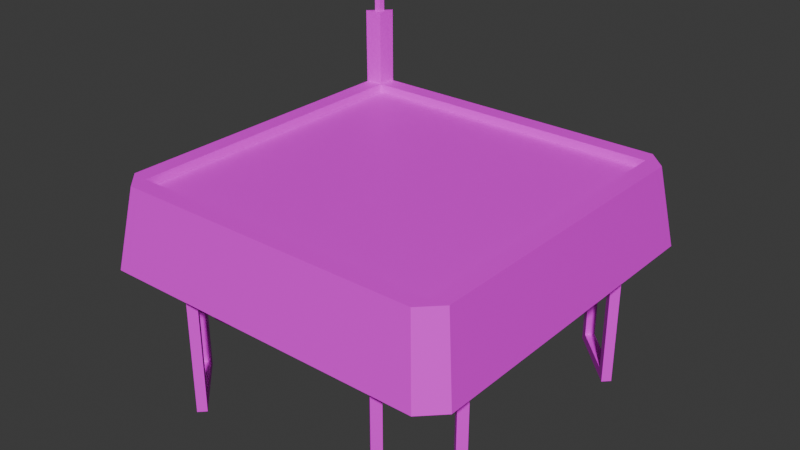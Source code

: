 # Source: platformpowerup_trampoline.blend  (saved by Blender 4.0.36; exported with 4.5.12 LTS)
import bpy
from mathutils import Matrix  # noqa: F401  (used for matrix-valued properties, if any)

bpy.ops.wm.read_factory_settings(use_empty=True)
scene = bpy.context.scene
scene.name = 'Scene'

# ---- collections
col_collection = bpy.data.collections.new('Collection'); scene.collection.children.link(col_collection)

# ---- images (referenced by path relative to the original .blend; pixels are not part of the script)
import os
ASSET_DIR = os.environ.get("B2B_ASSET_DIR", "")  # directory of the original .blend (textures are referenced by path, not embedded)
HERE = os.path.dirname(os.path.abspath(__file__))  # packed textures are extracted next to this script under _unpacked/

def load_image(name, relpath, width, height, colorspace="sRGB"):
    """Load a texture the original file referenced (path relative to the .blend, or extracted next to this script)."""
    p = next((c for c in (os.path.join(HERE, relpath), os.path.join(ASSET_DIR, relpath)) if relpath and os.path.exists(c)), "")
    if p:
        img = bpy.data.images.load(p, check_existing=True)
        img.name = name
    else:  # same state as the original file: an image datablock whose file is absent (Cycles renders it pink)
        img = bpy.data.images.new(name, width, height)
        img.source = "FILE"
        img.filepath = "//" + (relpath or name)
    img.colorspace_settings.name = colorspace
    return img
img_tiletextures_00000_jpg_002 = load_image('tiletextures_00000.jpg.002', 'tiletextures_00000.jpg', 1024, 1024, 'sRGB')

# ---- materials (node trees are filled in below, after node groups)
mat_solidtextures_001 = bpy.data.materials.new('solidtextures.001')
mat_solidtextures_001.use_transparent_shadow = False

# ---- material node trees
mat_solidtextures_001.use_nodes = True; mat_solidtextures_001.node_tree.nodes.clear()
_N = mat_solidtextures_001.node_tree.nodes; _L = mat_solidtextures_001.node_tree.links
n0 = _N.new('ShaderNodeBsdfPrincipled'); n0.name = 'Principled BSDF'; n0.location = (10, 300)
n1 = _N.new('ShaderNodeOutputMaterial'); n1.name = 'Material Output'; n1.location = (320, 270)
n2 = _N.new('ShaderNodeTexImage'); n2.name = 'Image Texture'; n2.location = (-440, 210)
n2.label = 'BASE COLOR'
n2.image = img_tiletextures_00000_jpg_002
_L.new(n0.outputs[0], n1.inputs[0])
_L.new(n2.outputs[0], n0.inputs[0])
n1.is_active_output = True

# ---- world
world_world = bpy.data.worlds.new('World'); scene.world = world_world
world_world.use_nodes = True; world_world.node_tree.nodes.clear()
_N = world_world.node_tree.nodes; _L = world_world.node_tree.links
n0 = _N.new('ShaderNodeOutputWorld'); n0.name = 'World Output'; n0.location = (300, 300)
n1 = _N.new('ShaderNodeBackground'); n1.name = 'Background'; n1.location = (10, 300)
n1.inputs[0].default_value = (0.05088, 0.05088, 0.05088, 1.0)
_L.new(n1.outputs[0], n0.inputs[0])
n0.is_active_output = True
world_world.color = (0.05088, 0.05088, 0.05088)
world_world.use_sun_shadow = False
world_world.sun_shadow_jitter_overblur = 0.0

# ---- meshes
me_circle = bpy.data.meshes.new('Circle')
me_circle.from_pydata([(1.997, 2.256, 0.01553), (-2.254, 2.006, 0.01553), (-2.017, -2.01, -0.09102), (2.01, 2.022, -0.09102), (-2.423, -2.145, -1.028), (-1.668, 1.485, -1.028), (-2.154, 2.425, -1.028), (2.416, 2.156, -1.028), (1.661, -1.474, -1.028), (-1.483, -1.659, -1.028), (2.147, -2.414, -1.028), (1.476, 1.669, -1.028), (-2.004, -2.245, 0.01553), (2.01, -2.01, -0.09102), (-2.019, 2.02, -0.09102), (-2.254, -1.995, 0.01553), (2.247, 2.006, 0.01553), (2.247, -1.995, 0.01553), (-2.004, 2.256, 0.01553), (1.997, -2.245, 0.01553), (2.022, -2.022, 0.01553), (2.022, 2.033, 0.01553), (-2.031, 2.031, 0.01553), (-2.029, -2.022, 0.01553), (-2.012, -2.005, -0.2345), (2.005, 2.016, -0.2345), (2.005, -2.005, -0.2345), (-2.014, 2.014, -0.2345), (2.01, 2.022, -0.3955), (-2.017, -2.01, -0.3955), (2.01, -2.01, -0.3955), (-2.019, 2.02, -0.3955), (2.126, 1.546, -1.028), (2.126, 1.546, -2.778), (1.419, 2.253, -1.028), (1.419, 2.253, -2.778), (2.038, 1.634, -1.028), (2.038, 1.634, -2.778), (1.507, 2.164, -1.028), (1.507, 2.164, -2.778), (2.038, 1.634, -2.653), (1.507, 2.164, -2.653), (2.038, 1.457, -2.778), (2.038, 1.457, -1.028), (1.949, 1.546, -1.028), (1.949, 1.546, -2.778), (1.331, 2.164, -2.778), (1.331, 2.164, -1.028), (1.419, 2.076, -1.028), (1.419, 2.076, -2.778), (1.949, 1.546, -2.653), (1.419, 2.076, -2.653), (-1.249, -2.079, -1.028), (-1.249, -2.079, -2.778), (-1.956, -1.372, -1.028), (-1.956, -1.372, -2.778), (-1.337, -1.991, -1.028), (-1.337, -1.991, -2.778), (-1.868, -1.461, -1.028), (-1.868, -1.461, -2.778), (-1.337, -1.991, -2.653), (-1.868, -1.461, -2.653), (-1.337, -2.168, -2.778), (-1.337, -2.168, -1.028), (-1.426, -2.079, -1.028), (-1.426, -2.079, -2.778), (-2.044, -1.461, -2.778), (-2.044, -1.461, -1.028), (-1.956, -1.549, -1.028), (-1.956, -1.549, -2.778), (-1.426, -2.079, -2.653), (-1.956, -1.549, -2.653), (2.038, -1.372, -1.028), (2.038, -1.372, -2.778), (1.331, -2.079, -1.028), (1.331, -2.079, -2.778), (1.949, -1.461, -1.028), (1.949, -1.461, -2.778), (1.419, -1.991, -1.028), (1.419, -1.991, -2.778), (1.949, -1.461, -2.653), (1.419, -1.991, -2.653), (2.126, -1.461, -2.778), (2.126, -1.461, -1.028), (2.038, -1.549, -1.028), (2.038, -1.549, -2.778), (1.419, -2.168, -2.778), (1.419, -2.168, -1.028), (1.507, -2.079, -1.028), (1.507, -2.079, -2.778), (2.038, -1.549, -2.653), (1.507, -2.079, -2.653), (-1.587, 2.253, -1.028), (-1.587, 2.253, -2.778), (-2.294, 1.546, -1.028), (-2.294, 1.546, -2.778), (-1.676, 2.164, -1.028), (-1.676, 2.164, -2.778), (-2.206, 1.634, -1.028), (-2.206, 1.634, -2.778), (-1.676, 2.164, -2.653), (-2.206, 1.634, -2.653), (-1.499, 2.164, -2.778), (-1.499, 2.164, -1.028), (-1.587, 2.076, -1.028), (-1.587, 2.076, -2.778), (-2.206, 1.457, -2.778), (-2.206, 1.457, -1.028), (-2.118, 1.546, -1.028), (-2.118, 1.546, -2.778), (-1.587, 2.076, -2.653), (-2.118, 1.546, -2.653), (-2.143, 2.053, 1.016), (-2.057, 2.139, 1.016), (-2.066, 2.061, 1.016), (-2.003, 2.25, 1.016), (-2.253, 2.0, 1.016), (-2.03, 2.025, 1.016), (-2.057, 2.139, 1.391), (-2.143, 2.053, 1.391), (-2.066, 2.061, 1.391), (2.416, -2.145, -1.028), (-2.154, -2.414, -1.028), (-2.423, 2.156, -1.028), (2.148, 2.424, -1.028), (1.476, 1.669, -1.778), (-1.483, -1.659, -1.778), (0.9858, -0.8735, -1.778), (-0.9926, 0.8847, -1.778), (1.661, -1.474, -1.778), (-0.8828, -0.9834, -1.778), (-1.668, 1.485, -1.778), (0.8762, 0.9944, -1.778), (0.8762, 0.9944, -2.028), (-0.8828, -0.9834, -2.028), (0.9858, -0.8735, -2.028), (-0.9926, 0.8847, -2.028)], [], [(2, 3, 14), (3, 2, 13), (122, 123, 4), (123, 124, 6), (124, 121, 7), (121, 122, 10), (5, 9, 126, 131), (11, 5, 131, 125), (124, 7, 16, 0), (10, 122, 12, 19), (123, 6, 18, 1), (121, 10, 19, 17), (4, 123, 1, 15), (7, 121, 17, 16), (6, 124, 0, 18), (122, 4, 15, 12), (22, 23, 15, 1), (21, 0, 16), (20, 21, 16, 17), (22, 1, 18), (21, 22, 18, 0), (20, 17, 19), (23, 20, 19, 12), (25, 26, 24), (24, 27, 25), (20, 23, 122, 10), (23, 22, 27, 24), (22, 21, 25, 27), (21, 20, 26, 25), (20, 23, 24, 26), (29, 31, 28), (28, 30, 29), (2, 14, 31, 29), (14, 3, 28, 31), (13, 2, 29, 30), (3, 13, 30, 28), (33, 37, 36, 32), (35, 39, 38, 34), (39, 41, 40, 37), (42, 43, 44, 45), (46, 47, 48, 49), (49, 45, 50, 51), (37, 33, 42, 45), (40, 41, 51, 50), (33, 32, 43, 42), (39, 35, 46, 49), (35, 34, 47, 46), (41, 39, 49, 51), (32, 36, 44, 43), (39, 37, 45, 49), (34, 38, 48, 47), (36, 37, 45, 44), (37, 40, 50, 45), (38, 39, 49, 48), (53, 57, 56, 52), (55, 59, 58, 54), (59, 61, 60, 57), (62, 63, 64, 65), (66, 67, 68, 69), (69, 65, 70, 71), (57, 53, 62, 65), (60, 61, 71, 70), (53, 52, 63, 62), (59, 55, 66, 69), (55, 54, 67, 66), (59, 57, 65, 69), (56, 57, 65, 64), (57, 60, 70, 65), (58, 59, 69, 68), (73, 77, 76, 72), (75, 79, 78, 74), (79, 81, 80, 77), (82, 83, 84, 85), (86, 87, 88, 89), (89, 85, 90, 91), (77, 73, 82, 85), (80, 81, 91, 90), (73, 72, 83, 82), (79, 75, 86, 89), (75, 74, 87, 86), (79, 77, 85, 89), (76, 77, 85, 84), (77, 80, 90, 85), (78, 79, 89, 88), (93, 97, 96, 92), (95, 99, 98, 94), (99, 101, 100, 97), (102, 103, 104, 105), (106, 107, 108, 109), (109, 105, 110, 111), (97, 93, 102, 105), (100, 101, 111, 110), (93, 92, 103, 102), (99, 95, 106, 109), (95, 94, 107, 106), (99, 97, 105, 109), (96, 97, 105, 104), (97, 100, 110, 105), (98, 99, 109, 108), (15, 23, 12), (22, 1, 116, 117), (114, 112, 119, 120), (18, 22, 117, 115), (1, 18, 115, 116), (113, 112, 116, 115), (114, 113, 115, 117), (112, 114, 117, 116), (113, 114, 120, 118), (112, 113, 118, 119), (8, 9, 122, 121), (9, 5, 123, 122), (11, 8, 121, 124), (5, 11, 124, 123), (130, 127, 135, 134), (127, 132, 133, 135), (8, 11, 125, 129), (9, 8, 129, 126), (127, 130, 126, 129), (130, 128, 131, 126), (132, 127, 129, 125), (128, 132, 125, 131), (134, 133, 136), (133, 134, 135), (132, 128, 136, 133), (128, 130, 134, 136)])
_uv = me_circle.uv_layers.new(name='UVMap')
_uv.uv.foreach_set('vector', [0.06176, 0.7446, 0.1228, 0.6835, 0.1229, 0.7446, 0.1228, 0.6835, 0.06176, 0.7446, 0.06173, 0.6835, 0.4372, 0.9876, 0.4361, 0.9906, 0.4361, 0.9878, 0.4361, 0.9906, 0.4533, 0.9908, 0.437, 0.9908, 0.4533, 0.9908, 0.4548, 0.9877, 0.4545, 0.9906, 0.4548, 0.9877, 0.4372, 0.9876, 0.4538, 0.9875, 0.4389, 0.9902, 0.4397, 0.9881, 0.4397, 0.9881, 0.4389, 0.9902, 0.4508, 0.9903, 0.4389, 0.9902, 0.4389, 0.9902, 0.4508, 0.9903, 0.4002, 0.9907, 0.3972, 0.991, 0.3972, 0.952, 0.4002, 0.9518, 0.4339, 0.9907, 0.4002, 0.9907, 0.4002, 0.9518, 0.4339, 0.9518, 0.4369, 0.9909, 0.4339, 0.9909, 0.4339, 0.9519, 0.4369, 0.9519, 0.4369, 0.9907, 0.4339, 0.9907, 0.4339, 0.9518, 0.4369, 0.9518, 0.4707, 0.991, 0.4369, 0.9909, 0.4369, 0.9519, 0.4707, 0.952, 0.4707, 0.9907, 0.4369, 0.9907, 0.4369, 0.9518, 0.4707, 0.9518, 0.4339, 0.9909, 0.4002, 0.9907, 0.4002, 0.9518, 0.4339, 0.9519, 0.4707, 0.991, 0.4677, 0.991, 0.4677, 0.952, 0.4707, 0.952, 0.2564, 0.9655, 0.2446, 0.9655, 0.244, 0.9665, 0.257, 0.9665, 0.2564, 0.9576, 0.2578, 0.9572, 0.257, 0.9567, 0.2446, 0.9576, 0.2564, 0.9576, 0.257, 0.9567, 0.244, 0.9567, 0.2564, 0.9655, 0.257, 0.9665, 0.2578, 0.9659, 0.2564, 0.9576, 0.2564, 0.9655, 0.2578, 0.9659, 0.2578, 0.9572, 0.2446, 0.9576, 0.244, 0.9567, 0.2432, 0.9572, 0.2446, 0.9655, 0.2446, 0.9576, 0.2432, 0.9572, 0.2432, 0.9659, 0.1228, 0.6835, 0.06173, 0.6835, 0.06176, 0.7446, 0.06176, 0.7446, 0.1229, 0.7446, 0.1228, 0.6835, 0.2446, 0.9576, 0.2446, 0.9655, 0.4372, 0.9876, 0.4538, 0.9875, 0.2457, 0.9747, 0.2487, 0.9747, 0.2537, 0.9797, 0.2385, 0.9797, 0.2487, 0.9747, 0.2487, 0.9727, 0.2537, 0.9645, 0.2537, 0.9797, 0.2487, 0.9727, 0.2457, 0.9727, 0.2385, 0.9645, 0.2537, 0.9645, 0.2457, 0.9727, 0.2457, 0.9747, 0.2385, 0.9797, 0.2385, 0.9645, 0.06176, 0.7446, 0.1229, 0.7446, 0.1228, 0.6835, 0.1228, 0.6835, 0.06173, 0.6835, 0.06176, 0.7446, 0.06176, 0.7446, 0.1229, 0.7446, 0.1229, 0.7446, 0.06176, 0.7446, 0.1229, 0.7446, 0.1228, 0.6835, 0.1228, 0.6835, 0.1229, 0.7446, 0.06173, 0.6835, 0.06176, 0.7446, 0.06176, 0.7446, 0.06173, 0.6835, 0.1228, 0.6835, 0.06173, 0.6835, 0.06173, 0.6835, 0.1228, 0.6835, 0.4662, 0.9897, 0.467, 0.9901, 0.3926, 0.9898, 0.3959, 0.9895, 0.4671, 0.9893, 0.4694, 0.9889, 0.3918, 0.9887, 0.3952, 0.9885, 0.4655, 0.9909, 0.4643, 0.9905, 0.4207, 0.9901, 0.4182, 0.9905, 0.4671, 0.9893, 0.3971, 0.9898, 0.396, 0.9901, 0.4694, 0.9897, 0.4663, 0.9889, 0.3963, 0.9888, 0.3952, 0.989, 0.4671, 0.9885, 0.4694, 0.9905, 0.4208, 0.9909, 0.4217, 0.9904, 0.4656, 0.9901, 0.467, 0.9901, 0.4662, 0.9897, 0.4671, 0.9893, 0.4694, 0.9897, 0.4207, 0.9901, 0.4643, 0.9905, 0.4656, 0.9901, 0.4217, 0.9904, 0.4662, 0.9897, 0.3959, 0.9895, 0.3971, 0.9898, 0.4671, 0.9893, 0.4694, 0.9889, 0.4671, 0.9893, 0.4663, 0.9889, 0.4671, 0.9885, 0.4671, 0.9893, 0.3952, 0.9885, 0.3963, 0.9888, 0.4663, 0.9889, 0.0, 0.0, 0.0, 0.0, 0.0, 0.0, 0.0, 0.0, 0.0, 0.0, 0.0, 0.0, 0.0, 0.0, 0.0, 0.0, 0.4655, 0.9909, 0.4182, 0.9905, 0.4208, 0.9909, 0.4694, 0.9905, 0.0, 0.0, 0.0, 0.0, 0.0, 0.0, 0.0, 0.0, 0.3926, 0.9898, 0.467, 0.9901, 0.4694, 0.9897, 0.396, 0.9901, 0.4182, 0.9905, 0.4207, 0.9901, 0.4217, 0.9904, 0.4208, 0.9909, 0.3918, 0.9887, 0.4694, 0.9889, 0.4671, 0.9885, 0.3952, 0.989, 0.4662, 0.9897, 0.467, 0.9901, 0.3926, 0.9898, 0.3959, 0.9895, 0.4671, 0.9893, 0.4694, 0.9889, 0.3918, 0.9887, 0.3952, 0.9885, 0.4655, 0.9909, 0.4643, 0.9905, 0.4207, 0.9901, 0.4182, 0.9905, 0.4671, 0.9893, 0.3971, 0.9898, 0.396, 0.9901, 0.4694, 0.9897, 0.4663, 0.9889, 0.3963, 0.9888, 0.3952, 0.989, 0.4671, 0.9885, 0.4694, 0.9905, 0.4208, 0.9909, 0.4217, 0.9904, 0.4656, 0.9901, 0.467, 0.9901, 0.4662, 0.9897, 0.4671, 0.9893, 0.4694, 0.9897, 0.4207, 0.9901, 0.4643, 0.9905, 0.4656, 0.9901, 0.4217, 0.9904, 0.4662, 0.9897, 0.3959, 0.9895, 0.3971, 0.9898, 0.4671, 0.9893, 0.4694, 0.9889, 0.4671, 0.9893, 0.4663, 0.9889, 0.4671, 0.9885, 0.4671, 0.9893, 0.3952, 0.9885, 0.3963, 0.9888, 0.4663, 0.9889, 0.4655, 0.9909, 0.4182, 0.9905, 0.4208, 0.9909, 0.4694, 0.9905, 0.3926, 0.9898, 0.467, 0.9901, 0.4694, 0.9897, 0.396, 0.9901, 0.4182, 0.9905, 0.4207, 0.9901, 0.4217, 0.9904, 0.4208, 0.9909, 0.3918, 0.9887, 0.4694, 0.9889, 0.4671, 0.9885, 0.3952, 0.989, 0.4662, 0.9897, 0.467, 0.9901, 0.3926, 0.9898, 0.3959, 0.9895, 0.4671, 0.9893, 0.4694, 0.9889, 0.3918, 0.9887, 0.3952, 0.9885, 0.4655, 0.9909, 0.4643, 0.9905, 0.4207, 0.9901, 0.4182, 0.9905, 0.4671, 0.9893, 0.3971, 0.9898, 0.396, 0.9901, 0.4694, 0.9897, 0.4663, 0.9889, 0.3963, 0.9888, 0.3952, 0.989, 0.4671, 0.9885, 0.4694, 0.9905, 0.4208, 0.9909, 0.4217, 0.9904, 0.4656, 0.9901, 0.467, 0.9901, 0.4662, 0.9897, 0.4671, 0.9893, 0.4694, 0.9897, 0.4207, 0.9901, 0.4643, 0.9905, 0.4656, 0.9901, 0.4217, 0.9904, 0.4662, 0.9897, 0.3959, 0.9895, 0.3971, 0.9898, 0.4671, 0.9893, 0.4694, 0.9889, 0.4671, 0.9893, 0.4663, 0.9889, 0.4671, 0.9885, 0.4671, 0.9893, 0.3952, 0.9885, 0.3963, 0.9888, 0.4663, 0.9889, 0.4655, 0.9909, 0.4182, 0.9905, 0.4208, 0.9909, 0.4694, 0.9905, 0.3926, 0.9898, 0.467, 0.9901, 0.4694, 0.9897, 0.396, 0.9901, 0.4182, 0.9905, 0.4207, 0.9901, 0.4217, 0.9904, 0.4208, 0.9909, 0.3918, 0.9887, 0.4694, 0.9889, 0.4671, 0.9885, 0.3952, 0.989, 0.4662, 0.9897, 0.467, 0.9901, 0.3926, 0.9898, 0.3959, 0.9895, 0.4671, 0.9893, 0.4694, 0.9889, 0.3918, 0.9887, 0.3952, 0.9885, 0.4655, 0.9909, 0.4643, 0.9905, 0.4207, 0.9901, 0.4182, 0.9905, 0.4671, 0.9893, 0.3971, 0.9898, 0.396, 0.9901, 0.4694, 0.9897, 0.4663, 0.9889, 0.3963, 0.9888, 0.3952, 0.989, 0.4671, 0.9885, 0.4694, 0.9905, 0.4208, 0.9909, 0.4217, 0.9904, 0.4656, 0.9901, 0.467, 0.9901, 0.4662, 0.9897, 0.4671, 0.9893, 0.4694, 0.9897, 0.4207, 0.9901, 0.4643, 0.9905, 0.4656, 0.9901, 0.4217, 0.9904, 0.4662, 0.9897, 0.3959, 0.9895, 0.3971, 0.9898, 0.4671, 0.9893, 0.4694, 0.9889, 0.4671, 0.9893, 0.4663, 0.9889, 0.4671, 0.9885, 0.4671, 0.9893, 0.3952, 0.9885, 0.3963, 0.9888, 0.4663, 0.9889, 0.4655, 0.9909, 0.4182, 0.9905, 0.4208, 0.9909, 0.4694, 0.9905, 0.3926, 0.9898, 0.467, 0.9901, 0.4694, 0.9897, 0.396, 0.9901, 0.4182, 0.9905, 0.4207, 0.9901, 0.4217, 0.9904, 0.4208, 0.9909, 0.3918, 0.9887, 0.4694, 0.9889, 0.4671, 0.9885, 0.3952, 0.989, 0.244, 0.9665, 0.2446, 0.9655, 0.2432, 0.9659, 0.4292, 0.9864, 0.4278, 0.9868, 0.4278, 0.9868, 0.4292, 0.9864, 0.2443, 0.9658, 0.2438, 0.9659, 0.2438, 0.9659, 0.2443, 0.9658, 0.4286, 0.9874, 0.4292, 0.9864, 0.4292, 0.9864, 0.4286, 0.9874, 0.4707, 0.952, 0.4677, 0.952, 0.4677, 0.952, 0.4707, 0.952, 0.4286, 0.987, 0.4283, 0.9868, 0.4278, 0.9868, 0.4286, 0.9874, 0.4288, 0.9867, 0.4286, 0.987, 0.4286, 0.9874, 0.4292, 0.9864, 0.4283, 0.9868, 0.4288, 0.9867, 0.4292, 0.9864, 0.4278, 0.9868, 0.2441, 0.9661, 0.2443, 0.9658, 0.2443, 0.9658, 0.2441, 0.9661, 0.2438, 0.9659, 0.2441, 0.9661, 0.2441, 0.9661, 0.2438, 0.9659, 0.4518, 0.9882, 0.4397, 0.9881, 0.4372, 0.9876, 0.4548, 0.9877, 0.4397, 0.9881, 0.4389, 0.9902, 0.4361, 0.9906, 0.4372, 0.9876, 0.4508, 0.9903, 0.4518, 0.9882, 0.4548, 0.9877, 0.4533, 0.9908, 0.4389, 0.9902, 0.4508, 0.9903, 0.4533, 0.9908, 0.4361, 0.9906, 0.4419, 0.9886, 0.4492, 0.9886, 0.4492, 0.9886, 0.4419, 0.9886, 0.4492, 0.9886, 0.4485, 0.9899, 0.4485, 0.9899, 0.4492, 0.9886, 0.4518, 0.9882, 0.4508, 0.9903, 0.4508, 0.9903, 0.4518, 0.9882, 0.4397, 0.9881, 0.4518, 0.9882, 0.4518, 0.9882, 0.4397, 0.9881, 0.4492, 0.9886, 0.4419, 0.9886, 0.4397, 0.9881, 0.4518, 0.9882, 0.4419, 0.9886, 0.4415, 0.9898, 0.4389, 0.9902, 0.4397, 0.9881, 0.4485, 0.9899, 0.4492, 0.9886, 0.4518, 0.9882, 0.4508, 0.9903, 0.4415, 0.9898, 0.4485, 0.9899, 0.4508, 0.9903, 0.4389, 0.9902, 0.4419, 0.9886, 0.4485, 0.9899, 0.4415, 0.9898, 0.4485, 0.9899, 0.4419, 0.9886, 0.4492, 0.9886, 0.4485, 0.9899, 0.4415, 0.9898, 0.4415, 0.9898, 0.4485, 0.9899, 0.4415, 0.9898, 0.4419, 0.9886, 0.4419, 0.9886, 0.4415, 0.9898])
me_circle.materials.append(mat_solidtextures_001)
me_circle.update()
me_circle.normals_split_custom_set([tuple(v) for v in zip(*[iter([2.174e-09, 0.0, 1.0, 2.174e-09, 0.0, 1.0, 2.174e-09, 0.0, 1.0, -1.996e-09, 0.0, 1.0, -1.996e-09, 0.0, 1.0, -1.996e-09, 0.0, 1.0, 0.0, 0.0, 1.0, 0.0, 0.0, 1.0, 0.0, 0.0, 1.0, -3.06e-08, 0.0, 1.0, -3.06e-08, 0.0, 1.0, -3.06e-08, 0.0, 1.0, 8.269e-07, 0.0, 1.0, 8.269e-07, 0.0, 1.0, 8.269e-07, 0.0, 1.0, -2.866e-08, 0.0, 1.0, -2.866e-08, 0.0, 1.0, -2.866e-08, 0.0, 1.0, 0.9983, 0.05872, 0.0, 0.9983, 0.05872, 0.0, 0.9983, 0.05872, 0.0, 0.9983, 0.05872, 0.0, 0.05856, -0.9983, 0.0, 0.05856, -0.9983, 0.0, 0.05856, -0.9983, 0.0, 0.05856, -0.9983, 0.0, -0.6912, -0.6912, -0.2112, -0.6912, -0.6912, -0.2112, -0.6912, -0.6912, -0.2112, -0.6912, -0.6912, -0.2112, -1.138e-07, 0.9872, -0.1597, -1.138e-07, 0.9872, -0.1597, -1.138e-07, 0.9872, -0.1597, -1.138e-07, 0.9872, -0.1597, 0.6912, -0.6912, -0.2112, 0.6912, -0.6912, -0.2112, 0.6912, -0.6912, -0.2112, 0.6912, -0.6912, -0.2112, -0.6912, 0.6912, -0.2112, -0.6912, 0.6912, -0.2112, -0.6912, 0.6912, -0.2112, -0.6912, 0.6912, -0.2112, 0.9872, 0.0, -0.1597, 0.9872, 0.0, -0.1597, 0.9872, 0.0, -0.1597, 0.9872, 0.0, -0.1597, -0.9872, -1.087e-07, -0.1597, -0.9872, -1.087e-07, -0.1597, -0.9872, -1.087e-07, -0.1597, -0.9872, -1.087e-07, -0.1597, -0.0002753, -0.9868, -0.1618, -4.748e-05, -0.9868, -0.1619, 0.0001425, -0.9869, -0.1615, -0.0005153, -0.9868, -0.1618, 0.6912, 0.6912, -0.2112, 0.6912, 0.6912, -0.2112, 0.6912, 0.6912, -0.2112, 0.6912, 0.6912, -0.2112, 4.123e-09, 0.0, -1.0, 4.123e-09, 0.0, -1.0, 4.123e-09, 0.0, -1.0, 4.123e-09, 0.0, -1.0, 0.0, 0.0, -1.0, 0.0, 0.0, -1.0, 0.0, 0.0, -1.0, 4.106e-09, 0.0, -1.0, 4.106e-09, 0.0, -1.0, 4.106e-09, 0.0, -1.0, 4.106e-09, 0.0, -1.0, 0.0, 0.0, -1.0, 0.0, 0.0, -1.0, 0.0, 0.0, -1.0, -2.075e-10, 0.0, -1.0, -2.075e-10, 0.0, -1.0, -2.075e-10, 0.0, -1.0, -2.075e-10, 0.0, -1.0, -9.375e-09, 0.0, -1.0, -9.375e-09, 0.0, -1.0, -9.375e-09, 0.0, -1.0, -5.049e-11, 0.0, -1.0, -5.049e-11, 0.0, -1.0, -5.049e-11, 0.0, -1.0, -5.049e-11, 0.0, -1.0, -1.385e-08, 0.0, -1.0, -1.385e-08, 0.0, -1.0, -1.385e-08, 0.0, -1.0, 2.422e-09, 0.0, -1.0, 2.422e-09, 0.0, -1.0, 2.422e-09, 0.0, -1.0, 1.053e-07, -0.936, 0.3519, 1.053e-07, -0.936, 0.3519, 1.053e-07, -0.936, 0.3519, 1.053e-07, -0.936, 0.3519, -0.9977, -0.0004685, -0.06788, -0.9977, -0.0004685, -0.06788, -0.9977, -0.0004685, -0.06788, -0.9977, -0.0004685, -0.06788, -0.0004685, 0.9977, -0.06717, -0.0004685, 0.9977, -0.06717, -0.0004685, 0.9977, -0.06717, -0.0004685, 0.9977, -0.06717, 0.9977, 0.0, -0.06788, 0.9977, 0.0, -0.06788, 0.9977, 0.0, -0.06788, 0.9977, 0.0, -0.06788, 1.18e-07, -0.9977, -0.06717, 1.18e-07, -0.9977, -0.06717, 1.18e-07, -0.9977, -0.06717, 1.18e-07, -0.9977, -0.06717, -1.824e-08, 0.0, -1.0, -1.824e-08, 0.0, -1.0, -1.824e-08, 0.0, -1.0, 6.139e-09, 0.0, -1.0, 6.139e-09, 0.0, -1.0, 6.139e-09, 0.0, -1.0, -1.0, -0.0004696, 0.0, -1.0, -0.0004696, 0.0, -1.0, -0.0004696, 0.0, -1.0, -0.0004696, 0.0, -0.0004696, 1.0, 0.0, -0.0004696, 1.0, 0.0, -0.0004696, 1.0, 0.0, -0.0004696, 1.0, 0.0, 1.184e-07, -1.0, 0.0, 1.184e-07, -1.0, 0.0, 1.184e-07, -1.0, 0.0, 1.184e-07, -1.0, 0.0, 1.0, 0.0, 0.0, 1.0, 0.0, 0.0, 1.0, 0.0, 0.0, 1.0, 0.0, 0.0, 0.7071, 0.7071, 0.0, 0.7071, 0.7071, 0.0, 0.7071, 0.7071, 0.0, 0.7071, 0.7071, 0.0, -0.7071, -0.7071, 0.0, -0.7071, -0.7071, 0.0, -0.7071, -0.7071, 0.0, -0.7071, -0.7071, 0.0, 0.7071, 0.7071, 0.0, 0.7071, 0.7071, 0.0, 0.7071, 0.7071, 0.0, 0.7071, 0.7071, 0.0, -0.7071, -0.7071, 0.0, -0.7071, -0.7071, 0.0, -0.7071, -0.7071, 0.0, -0.7071, -0.7071, 0.0, 0.7071, 0.7071, 0.0, 0.7071, 0.7071, 0.0, 0.7071, 0.7071, 0.0, 0.7071, 0.7071, 0.0, -0.7071, -0.7071, 0.0, -0.7071, -0.7071, 0.0, -0.7071, -0.7071, 0.0, -0.7071, -0.7071, 0.0, 0.0, 0.0, -1.0, 0.0, 0.0, -1.0, 0.0, 0.0, -1.0, 0.0, 0.0, -1.0, -1.272e-06, 0.0, 1.0, -1.272e-06, 0.0, 1.0, -1.272e-06, 0.0, 1.0, -1.272e-06, 0.0, 1.0, 0.7071, -0.7071, 0.0, 0.7071, -0.7071, 0.0, 0.7071, -0.7071, 0.0, 0.7071, -0.7071, 0.0, 0.0, 0.0, 1.0, 0.0, 0.0, 1.0, 0.0, 0.0, 1.0, 0.0, 0.0, 1.0, 0.7071, -0.7071, 0.0, 0.7071, -0.7071, 0.0, 0.7071, -0.7071, 0.0, 0.7071, -0.7071, 0.0, -0.7071, 0.7071, 0.0, -0.7071, 0.7071, 0.0, -0.7071, 0.7071, 0.0, -0.7071, 0.7071, 0.0, 4.768e-07, 0.0, 1.0, 4.768e-07, 0.0, 1.0, 4.768e-07, 0.0, 1.0, 4.768e-07, 0.0, 1.0, 0.0, 0.0, -1.0, 0.0, 0.0, -1.0, 0.0, 0.0, -1.0, 0.0, 0.0, -1.0, 0.0, 0.0, -1.0, 0.0, 0.0, -1.0, 0.0, 0.0, -1.0, 0.0, 0.0, -1.0, -0.7071, 0.7071, 0.0, -0.7071, 0.7071, 0.0, -0.7071, 0.7071, 0.0, -0.7071, 0.7071, 0.0, 0.7071, -0.7071, 0.0, 0.7071, -0.7071, 0.0, 0.7071, -0.7071, 0.0, 0.7071, -0.7071, 0.0, -0.7071, 0.7071, 0.0, -0.7071, 0.7071, 0.0, -0.7071, 0.7071, 0.0, -0.7071, 0.7071, 0.0, 0.7071, 0.7071, 0.0, 0.7071, 0.7071, 0.0, 0.7071, 0.7071, 0.0, 0.7071, 0.7071, 0.0, -0.7071, -0.7071, 0.0, -0.7071, -0.7071, 0.0, -0.7071, -0.7071, 0.0, -0.7071, -0.7071, 0.0, 0.7071, 0.7071, 0.0, 0.7071, 0.7071, 0.0, 0.7071, 0.7071, 0.0, 0.7071, 0.7071, 0.0, -0.7071, -0.7071, 0.0, -0.7071, -0.7071, 0.0, -0.7071, -0.7071, 0.0, -0.7071, -0.7071, 0.0, 0.7071, 0.7071, 0.0, 0.7071, 0.7071, 0.0, 0.7071, 0.7071, 0.0, 0.7071, 0.7071, 0.0, -0.7071, -0.7071, 0.0, -0.7071, -0.7071, 0.0, -0.7071, -0.7071, 0.0, -0.7071, -0.7071, 0.0, 0.0, 0.0, -1.0, 0.0, 0.0, -1.0, 0.0, 0.0, -1.0, 0.0, 0.0, -1.0, -1.272e-06, 0.0, 1.0, -1.272e-06, 0.0, 1.0, -1.272e-06, 0.0, 1.0, -1.272e-06, 0.0, 1.0, 0.7071, -0.7071, 0.0, 0.7071, -0.7071, 0.0, 0.7071, -0.7071, 0.0, 0.7071, -0.7071, 0.0, 0.0, 0.0, 1.0, 0.0, 0.0, 1.0, 0.0, 0.0, 1.0, 0.0, 0.0, 1.0, 0.7071, -0.7071, 0.0, 0.7071, -0.7071, 0.0, 0.7071, -0.7071, 0.0, 0.7071, -0.7071, 0.0, 0.0, 0.0, -1.0, 0.0, 0.0, -1.0, 0.0, 0.0, -1.0, 0.0, 0.0, -1.0, -0.7071, 0.7071, 0.0, -0.7071, 0.7071, 0.0, -0.7071, 0.7071, 0.0, -0.7071, 0.7071, 0.0, 0.7071, -0.7071, 0.0, 0.7071, -0.7071, 0.0, 0.7071, -0.7071, 0.0, 0.7071, -0.7071, 0.0, -0.7071, 0.7071, 0.0, -0.7071, 0.7071, 0.0, -0.7071, 0.7071, 0.0, -0.7071, 0.7071, 0.0, -0.7071, 0.7071, 0.0, -0.7071, 0.7071, 0.0, -0.7071, 0.7071, 0.0, -0.7071, 0.7071, 0.0, 0.7071, -0.7071, 0.0, 0.7071, -0.7071, 0.0, 0.7071, -0.7071, 0.0, 0.7071, -0.7071, 0.0, -0.7071, 0.7071, 0.0, -0.7071, 0.7071, 0.0, -0.7071, 0.7071, 0.0, -0.7071, 0.7071, 0.0, 0.7071, -0.7071, 0.0, 0.7071, -0.7071, 0.0, 0.7071, -0.7071, 0.0, 0.7071, -0.7071, 0.0, -0.7071, 0.7071, 0.0, -0.7071, 0.7071, 0.0, -0.7071, 0.7071, 0.0, -0.7071, 0.7071, 0.0, 0.7071, -0.7071, 0.0, 0.7071, -0.7071, 0.0, 0.7071, -0.7071, 0.0, 0.7071, -0.7071, 0.0, 0.0, 0.0, -1.0, 0.0, 0.0, -1.0, 0.0, 0.0, -1.0, 0.0, 0.0, -1.0, 0.0, 0.0, 1.0, 0.0, 0.0, 1.0, 0.0, 0.0, 1.0, 0.0, 0.0, 1.0, 0.7071, 0.7071, 0.0, 0.7071, 0.7071, 0.0, 0.7071, 0.7071, 0.0, 0.7071, 0.7071, 0.0, 0.0, 0.0, 1.0, 0.0, 0.0, 1.0, 0.0, 0.0, 1.0, 0.0, 0.0, 1.0, 0.7071, 0.7071, 0.0, 0.7071, 0.7071, 0.0, 0.7071, 0.7071, 0.0, 0.7071, 0.7071, 0.0, 1.272e-06, 0.0, -1.0, 1.272e-06, 0.0, -1.0, 1.272e-06, 0.0, -1.0, 1.272e-06, 0.0, -1.0, -0.7071, -0.7071, 0.0, -0.7071, -0.7071, 0.0, -0.7071, -0.7071, 0.0, -0.7071, -0.7071, 0.0, 0.7071, 0.7071, 0.0, 0.7071, 0.7071, 0.0, 0.7071, 0.7071, 0.0, 0.7071, 0.7071, 0.0, -0.7071, -0.7071, 0.0, -0.7071, -0.7071, 0.0, -0.7071, -0.7071, 0.0, -0.7071, -0.7071, 0.0, -0.7071, 0.7071, 0.0, -0.7071, 0.7071, 0.0, -0.7071, 0.7071, 0.0, -0.7071, 0.7071, 0.0, 0.7071, -0.7071, 0.0, 0.7071, -0.7071, 0.0, 0.7071, -0.7071, 0.0, 0.7071, -0.7071, 0.0, -0.7071, 0.7071, 0.0, -0.7071, 0.7071, 0.0, -0.7071, 0.7071, 0.0, -0.7071, 0.7071, 0.0, 0.7071, -0.7071, 0.0, 0.7071, -0.7071, 0.0, 0.7071, -0.7071, 0.0, 0.7071, -0.7071, 0.0, -0.7071, 0.7071, 0.0, -0.7071, 0.7071, 0.0, -0.7071, 0.7071, 0.0, -0.7071, 0.7071, 0.0, 0.7071, -0.7071, 0.0, 0.7071, -0.7071, 0.0, 0.7071, -0.7071, 0.0, 0.7071, -0.7071, 0.0, 0.0, 0.0, -1.0, 0.0, 0.0, -1.0, 0.0, 0.0, -1.0, 0.0, 0.0, -1.0, 0.0, 0.0, 1.0, 0.0, 0.0, 1.0, 0.0, 0.0, 1.0, 0.0, 0.0, 1.0, 0.7071, 0.7071, 0.0, 0.7071, 0.7071, 0.0, 0.7071, 0.7071, 0.0, 0.7071, 0.7071, 0.0, 0.0, 0.0, 1.0, 0.0, 0.0, 1.0, 0.0, 0.0, 1.0, 0.0, 0.0, 1.0, 0.7071, 0.7071, 0.0, 0.7071, 0.7071, 0.0, 0.7071, 0.7071, 0.0, 0.7071, 0.7071, 0.0, -1.272e-06, 0.0, -1.0, -1.272e-06, 0.0, -1.0, -1.272e-06, 0.0, -1.0, -1.272e-06, 0.0, -1.0, -0.7071, -0.7071, 0.0, -0.7071, -0.7071, 0.0, -0.7071, -0.7071, 0.0, -0.7071, -0.7071, 0.0, 0.7071, 0.7071, 0.0, 0.7071, 0.7071, 0.0, 0.7071, 0.7071, 0.0, 0.7071, 0.7071, 0.0, -0.7071, -0.7071, 0.0, -0.7071, -0.7071, 0.0, -0.7071, -0.7071, 0.0, -0.7071, -0.7071, 0.0, 9.37e-09, 0.0, -1.0, 9.37e-09, 0.0, -1.0, 9.37e-09, 0.0, -1.0, -0.11, 0.9939, 0.0002361, -0.11, 0.9939, 4.551e-05, -0.11, 0.9939, 0.0001882, -0.11, 0.9939, 0.0001414, -0.11, 0.9939, 0.0, -0.11, 0.9939, 0.0, -0.11, 0.9939, 0.0, -0.11, 0.9939, 0.0, -0.9931, 0.1173, 3.018e-05, -0.9931, 0.1173, 3.015e-05, -0.9931, 0.1173, 3.018e-05, -0.9931, 0.1173, -1.778e-05, 0.7071, -0.7071, 8.438e-05, 0.7071, -0.7071, 3.64e-05, 0.7071, -0.7071, 8.438e-05, 0.7071, -0.7071, 8.438e-05, 0.0, 0.0, -1.0, 0.0, 0.0, -1.0, 0.0, 0.0, -1.0, 0.0, 0.0, -1.0, 0.0, 0.0, -1.0, 0.0, 0.0, -1.0, 0.0, 0.0, -1.0, 0.0, 0.0, -1.0, 6.095e-07, 0.0, -1.0, 6.095e-07, 0.0, -1.0, 6.095e-07, 0.0, -1.0, 6.095e-07, 0.0, -1.0, -0.9931, 0.1173, 0.0, -0.9931, 0.1173, 0.0, -0.9931, 0.1173, 0.0, -0.9931, 0.1173, 0.0, 0.7071, -0.7071, 0.0, 0.7071, -0.7071, 0.0, 0.7071, -0.7071, 0.0, 0.7071, -0.7071, 0.0, 0.0, 0.0, 1.0, 0.0, 0.0, 1.0, 0.0, 0.0, 1.0, 0.0, 0.0, 1.0, -1.728e-07, 0.0, 1.0, -1.728e-07, 0.0, 1.0, -1.728e-07, 0.0, 1.0, -1.728e-07, 0.0, 1.0, 0.0, 0.0, 1.0, 0.0, 0.0, 1.0, 0.0, 0.0, 1.0, 0.0, 0.0, 1.0, 0.0, 0.0, 1.0, 0.0, 0.0, 1.0, 0.0, 0.0, 1.0, 0.0, 0.0, 1.0, -0.05872, 0.9983, 0.0, -0.05872, 0.9983, 0.0, -0.05872, 0.9983, 0.0, -0.05872, 0.9983, 0.0, -0.9983, -0.05858, 0.0, -0.9983, -0.05858, 0.0, -0.9983, -0.05858, 0.0, -0.9983, -0.05858, 0.0, -0.9983, -0.05858, 0.0, -0.9983, -0.05858, 0.0, -0.9983, -0.05858, 0.0, -0.9983, -0.05858, 0.0, -0.05872, 0.9983, 0.0, -0.05872, 0.9983, 0.0, -0.05872, 0.9983, 0.0, -0.05872, 0.9983, 0.0, -5.576e-08, 0.0, 1.0, -5.576e-08, 0.0, 1.0, -5.576e-08, 0.0, 1.0, -5.576e-08, 0.0, 1.0, 0.0, 0.0, 1.0, 0.0, 0.0, 1.0, 0.0, 0.0, 1.0, 0.0, 0.0, 1.0, 0.0, 0.0, 1.0, 0.0, 0.0, 1.0, 0.0, 0.0, 1.0, 0.0, 0.0, 1.0, -1.859e-08, 0.0, 1.0, -1.859e-08, 0.0, 1.0, -1.859e-08, 0.0, 1.0, -1.859e-08, 0.0, 1.0, 1.106e-07, 0.0, 1.0, 1.106e-07, 0.0, 1.0, 1.106e-07, 0.0, 1.0, -3.404e-08, 0.0, 1.0, -3.404e-08, 0.0, 1.0, -3.404e-08, 0.0, 1.0, 0.05856, -0.9983, 0.0, 0.05856, -0.9983, 0.0, 0.05856, -0.9983, 0.0, 0.05856, -0.9983, 0.0, 0.9983, 0.05872, 0.0, 0.9983, 0.05872, 0.0, 0.9983, 0.05872, 0.0, 0.9983, 0.05872, 0.0])] * 3)])

# ---- objects
ob_circle = bpy.data.objects.new('Circle', me_circle)

# ---- transforms, parenting, visibility, modifiers, constraints
ob_circle.location = (0.0, 0.0, -0.02225)

# ---- collection membership
scene.collection.objects.link(ob_circle)

# ---- scene / render settings (as saved in the file)
scene.frame_start = 1; scene.frame_end = 60; scene.frame_set(47)
scene.render.engine = 'BLENDER_EEVEE_NEXT'
scene.cycles.sampling_pattern = 'TABULATED_SOBOL'
scene.unit_settings.scale_length = 8.0
bpy.context.view_layer.update()

# ---- added for rendering (the .blend has no active camera and no usable light): camera, sun
cam_auto = bpy.data.cameras.new('AutoCamera')
cam_auto.lens = 50.0
cam_auto.sensor_width = 36.0
cam_auto.clip_end = 1000.0
ob_auto_camera = bpy.data.objects.new('AutoCamera', cam_auto)
scene.collection.objects.link(ob_auto_camera)
ob_auto_camera.location = (7.40997, -8.89047, 5.21492)
ob_auto_camera.rotation_euler = (1.09748, -7.21219e-08, 0.694738)
scene.camera = ob_auto_camera
light_auto_sun = bpy.data.lights.new('AutoSun', 'SUN')
light_auto_sun.energy = 3.0
light_auto_sun.angle = 0.0523599
ob_auto_sun = bpy.data.objects.new('AutoSun', light_auto_sun)
scene.collection.objects.link(ob_auto_sun)
ob_auto_sun.rotation_euler = (0.872665, 0.174533, 0.523599)
bpy.context.view_layer.update()
